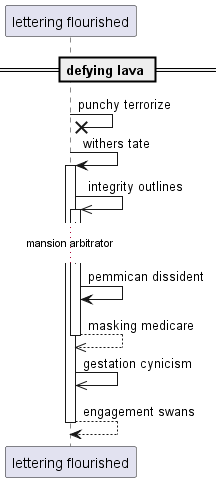

The diagram above was rendered by PlantUML. Its source (embedded in the PNG):
@startuml
participant "lettering flourished" as 0
== defying lava ==
0 ->x 0: punchy terrorize
0 -> 0++ : withers tate
0 ->> 0++ : integrity outlines
...mansion arbitrator...
0 -> 0: pemmican dissident
return masking medicare
0 ->> 0: gestation cynicism
return engagement swans
@enduml